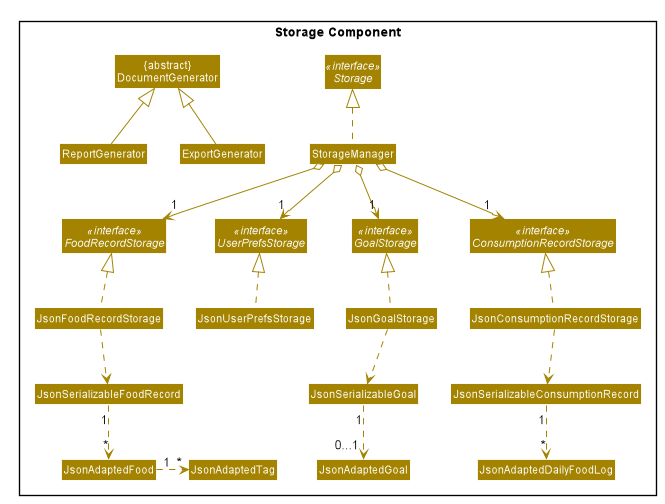

The diagram above was rendered by PlantUML. Its source (embedded in the PNG):
@startuml








skinparam BackgroundColor #FFFFFFF

skinparam Shadowing false

skinparam Class {
    FontColor #FFFFFF
    BorderThickness 1
    BorderColor #FFFFFF
    StereotypeFontColor #FFFFFF
    FontName Arial
}

skinparam Actor {
    BorderColor #000000
    Color #000000
    FontName Arial
}

skinparam Sequence {
    MessageAlign center
    BoxFontSize 15
    BoxPadding 0
    BoxFontColor #FFFFFF
    FontName Arial
}

skinparam Participant {
    FontColor #FFFFFFF
    Padding 20
}

skinparam MinClassWidth 50
skinparam ParticipantPadding 10
skinparam Shadowing false
skinparam DefaultTextAlignment center
skinparam packageStyle Rectangle

hide footbox
hide members
hide circle
skinparam arrowThickness 1.1
skinparam arrowColor #A38300
skinparam classBackgroundColor #A38300

package "Storage Component"{
Interface Storage <<interface>>
Interface FoodRecordStorage <<interface>>
Interface ConsumptionRecordStorage <<interface>>
Interface UserPrefsStorage <<interface>>
Interface GoalStorage <<interface>>

Class "{abstract}\nDocumentGenerator"
Class ReportGenerator
Class ExportGenerator
Class StorageManager
Class JsonUserPrefsStorage
Class JsonFoodRecordStorage
Class JsonConsumptionRecordStorage
Class JsonGoalStorage
Class JsonSerializableGoal
Class JsonSerializableFoodRecord
Class JsonSerializableConsumptionRecord
Class JsonAdaptedFood
Class JsonAdaptedGoal
Class JsonAdaptedTag
Class JsonAdaptedDailyFoodLog

"{abstract}\nDocumentGenerator" <|-- ReportGenerator
"{abstract}\nDocumentGenerator" <|-- ExportGenerator

StorageManager .up.|> Storage
StorageManager o--> "1" UserPrefsStorage
StorageManager o--> "1" ConsumptionRecordStorage
StorageManager o--> "1" FoodRecordStorage
StorageManager o--> "1" GoalStorage

JsonConsumptionRecordStorage .up.|> ConsumptionRecordStorage
JsonConsumptionRecordStorage .down.> JsonSerializableConsumptionRecord
JsonSerializableConsumptionRecord "1" .down.> "*" JsonAdaptedDailyFoodLog

JsonGoalStorage .up.|> GoalStorage
JsonGoalStorage ..> JsonSerializableGoal
JsonSerializableGoal "1" ..> "0...1" JsonAdaptedGoal

JsonUserPrefsStorage .up.|> UserPrefsStorage

JsonFoodRecordStorage .up.|> FoodRecordStorage
JsonFoodRecordStorage .down.> JsonSerializableFoodRecord
JsonSerializableFoodRecord "1" .down.> "*" JsonAdaptedFood
JsonAdaptedFood "1" .right.> "*" JsonAdaptedTag
}
@enduml